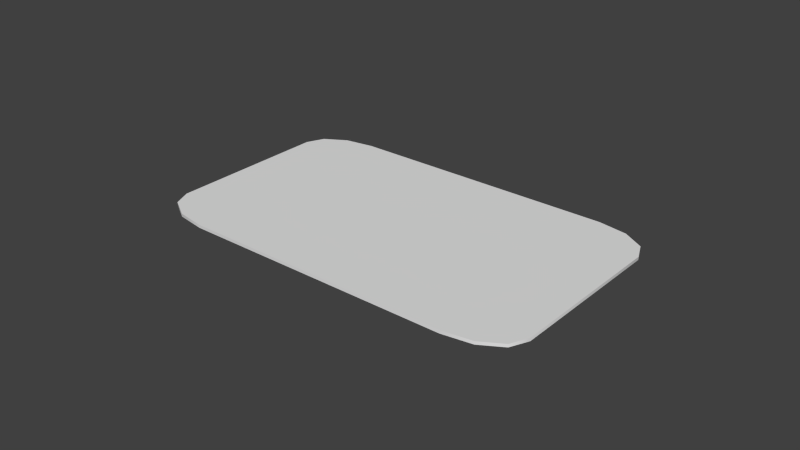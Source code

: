 # Source: Birth_Control_Pills_Shadow_Map.blend  (saved by Blender 2.79.0; exported with 4.5.12 LTS)
import bpy
from mathutils import Matrix  # noqa: F401  (used for matrix-valued properties, if any)

bpy.ops.wm.read_factory_settings(use_empty=True)
scene = bpy.context.scene
scene.name = 'Scene'

# ---- collections
col_collection_1 = bpy.data.collections.new('Collection 1'); scene.collection.children.link(col_collection_1)

# ---- world
world_world = bpy.data.worlds.new('World'); scene.world = world_world
world_world.color = (0.05088, 0.05088, 0.05088)
world_world.use_sun_shadow = False
world_world.sun_shadow_jitter_overblur = 0.0
world_world.cycles.sampling_method = 'NONE'
world_world.cycles.sample_map_resolution = 256
world_world.light_settings.ao_factor = 1.75

# ---- meshes
me_birth_control_pills = bpy.data.meshes.new('Birth Control Pills')
me_birth_control_pills.from_pydata([(-0.04436, -0.0381, -0.001), (-0.05393, -0.03656, -0.001), (-0.06094, -0.03236, -0.001), (0.05393, -0.03656, -0.001), (-0.04436, 0.0381, -0.001), (0.04436, 0.0381, -0.001), (0.0635, 0.02662, -0.001), (-0.0635, -0.02662, -0.001), (-0.0635, 0.02662, -0.001), (-0.06094, 0.03236, -0.001), (-0.05393, 0.03656, -0.001), (0.05393, 0.03656, -0.001), (0.06094, 0.03236, -0.001), (0.0635, -0.02662, -0.001), (0.06094, -0.03236, -0.001), (0.04436, -0.0381, -0.001), (-0.0635, -0.02662, -0.002), (-0.0635, 0.02662, -0.002), (-0.06094, 0.03236, -0.002), (-0.05393, 0.03656, -0.002), (-0.04436, 0.0381, -0.002), (0.04436, 0.0381, -0.002), (0.05393, 0.03656, -0.002), (0.06094, 0.03236, -0.002), (0.0635, 0.02662, -0.002), (0.0635, -0.02662, -0.002), (0.06094, -0.03236, -0.002), (0.05393, -0.03656, -0.002), (0.04436, -0.0381, -0.002), (-0.04436, -0.0381, -0.002), (-0.05393, -0.03656, -0.002), (-0.06094, -0.03236, -0.002), (-0.04436, 0.0381, -0.001), (0.04436, 0.0381, -0.001), (-0.04436, -0.0381, -0.001), (-0.05393, -0.03656, -0.001), (-0.06094, -0.03236, -0.001), (-0.0635, -0.02662, -0.001), (-0.0635, 0.02662, -0.001), (-0.06094, 0.03236, -0.001), (-0.05393, 0.03656, -0.001), (0.05393, 0.03656, -0.001), (0.06094, 0.03236, -0.001), (0.0635, -0.02662, -0.001), (0.06094, -0.03236, -0.001), (-0.0635, -0.02662, -0.002), (-0.0635, 0.02662, -0.002), (-0.06094, 0.03236, -0.002), (-0.05393, 0.03656, -0.002), (-0.04436, 0.0381, -0.002), (0.04436, 0.0381, -0.002), (0.05393, 0.03656, -0.002), (0.06094, 0.03236, -0.002), (0.0635, 0.02662, -0.002), (0.0635, -0.02662, -0.002), (0.06094, -0.03236, -0.002), (0.05393, -0.03656, -0.002), (0.04436, -0.0381, -0.002), (-0.04436, -0.0381, -0.002), (-0.05393, -0.03656, -0.002), (-0.06094, -0.03236, -0.002), (0.0635, 0.02662, -0.001), (0.05393, -0.03656, -0.001), (0.04436, -0.0381, -0.001)], [], [(61, 37, 15), (37, 32, 38), (38, 32, 39), (39, 32, 40), (32, 61, 33), (33, 61, 41), (41, 61, 42), (61, 15, 43), (43, 15, 44), (44, 15, 62), (15, 37, 34), (34, 37, 35), (35, 37, 36), (37, 61, 32), (14, 55, 54, 13), (9, 47, 46, 8), (13, 54, 53, 6), (7, 45, 60, 2), (8, 46, 45, 7), (6, 53, 52, 12), (2, 60, 59, 1), (12, 52, 51, 11), (1, 59, 58, 0), (11, 51, 50, 5), (0, 58, 57, 63), (5, 50, 49, 4), (63, 57, 27, 3), (4, 49, 48, 10), (24, 28, 16), (16, 17, 20), (17, 18, 20), (18, 19, 20), (20, 21, 24), (21, 22, 24), (22, 23, 24), (24, 25, 28), (25, 26, 28), (26, 56, 28), (28, 29, 16), (29, 30, 16), (30, 31, 16), (16, 20, 24), (10, 48, 47, 9), (3, 27, 55, 14)])
me_birth_control_pills.polygons.foreach_set('use_smooth', [True] * 44)
_uv = me_birth_control_pills.uv_layers.new(name='UVMap')
_uv.uv.foreach_set('vector', [1.0, 0.5117, 0.0, 0.08984, 0.8516, 0.0, 0.0, 0.08984, 0.1523, 0.6016, 0.0, 0.5117, 0.0, 0.5117, 0.1523, 0.6016, 0.01953, 0.5547, 0.01953, 0.5547, 0.1523, 0.6016, 0.07422, 0.5898, 0.1523, 0.6016, 1.0, 0.5117, 0.8516, 0.6016, 0.8516, 0.6016, 1.0, 0.5117, 0.9258, 0.5898, 0.9258, 0.5898, 1.0, 0.5117, 0.9805, 0.5547, 1.0, 0.5117, 0.8516, 0.0, 1.0, 0.08984, 1.0, 0.08984, 0.8516, 0.0, 0.9805, 0.04688, 0.9805, 0.04688, 0.8516, 0.0, 0.9258, 0.01172, 0.8516, 0.0, 0.0, 0.08984, 0.1523, 0.0, 0.1523, 0.0, 0.0, 0.08984, 0.07422, 0.01172, 0.07422, 0.01172, 0.0, 0.08984, 0.01953, 0.04688, 0.0, 0.08984, 1.0, 0.5117, 0.1523, 0.6016, 0.003906, 0.9961, 0.003906, 0.9961, 0.003906, 0.9961, 0.003906, 0.9961, 0.003906, 0.9961, 0.003906, 0.9961, 0.003906, 0.9961, 0.003906, 0.9961, 0.003906, 0.9961, 0.003906, 0.9961, 0.003906, 0.9961, 0.003906, 0.9961, 0.003906, 0.9961, 0.003906, 0.9961, 0.003906, 0.9961, 0.003906, 0.9961, 0.003906, 0.9961, 0.003906, 0.9961, 0.003906, 0.9961, 0.003906, 0.9961, 0.003906, 0.9961, 0.003906, 0.9961, 0.003906, 0.9961, 0.003906, 0.9961, 0.003906, 0.9961, 0.003906, 0.9961, 0.003906, 0.9961, 0.003906, 0.9961, 0.003906, 0.9961, 0.003906, 0.9961, 0.003906, 0.9961, 0.003906, 0.9961, 0.003906, 0.9961, 0.003906, 0.9961, 0.003906, 0.9961, 0.003906, 0.9961, 0.003906, 0.9961, 0.003906, 0.9961, 0.003906, 0.9961, 0.003906, 0.9961, 0.003906, 0.9961, 0.003906, 0.9961, 0.003906, 0.9961, 0.003906, 0.9961, 0.003906, 0.9961, 0.003906, 0.9961, 0.003906, 0.9961, 0.003906, 0.9961, 0.003906, 0.9961, 0.003906, 0.9961, 0.003906, 0.9961, 0.003906, 0.9961, 0.003906, 0.9961, 0.003906, 0.9961, 0.003906, 0.9961, 0.003906, 0.9961, 0.003906, 0.9961, 0.003906, 0.9961, 0.003906, 0.9961, 0.003906, 0.9961, 0.003906, 0.9961, 0.003906, 0.9961, 0.003906, 0.9961, 0.003906, 0.9961, 0.003906, 0.9961, 0.003906, 0.9961, 0.003906, 0.9961, 0.003906, 0.9961, 0.003906, 0.9961, 0.003906, 0.9961, 0.003906, 0.9961, 0.003906, 0.9961, 0.003906, 0.9961, 0.003906, 0.9961, 0.003906, 0.9961, 0.003906, 0.9961, 0.003906, 0.9961, 0.003906, 0.9961, 0.003906, 0.9961, 0.003906, 0.9961, 0.003906, 0.9961, 0.003906, 0.9961, 0.003906, 0.9961, 0.003906, 0.9961, 0.003906, 0.9961, 0.003906, 0.9961, 0.003906, 0.9961, 0.003906, 0.9961, 0.003906, 0.9961, 0.003906, 0.9961, 0.003906, 0.9961, 0.003906, 0.9961, 0.003906, 0.9961, 0.003906, 0.9961, 0.003906, 0.9961, 0.003906, 0.9961, 0.003906, 0.9961, 0.003906, 0.9961, 0.003906, 0.9961, 0.003906, 0.9961, 0.003906, 0.9961, 0.003906, 0.9961, 0.003906, 0.9961, 0.003906, 0.9961, 0.003906, 0.9961, 0.003906, 0.9961])
me_birth_control_pills.use_remesh_preserve_volume = False
me_birth_control_pills.use_remesh_preserve_attributes = False
me_birth_control_pills.use_mirror_vertex_groups = False
me_birth_control_pills.update()
arm_armature = bpy.data.armatures.new('Armature')  # bones are not reproduced

# ---- objects
ob_rig = bpy.data.objects.new('Rig', arm_armature)
ob_birth_control_pills = bpy.data.objects.new('Birth Control Pills', me_birth_control_pills)

# ---- transforms, parenting, visibility, modifiers, constraints
ob_rig.location = (0.0, 0.0, 0.0)
ob_rig.show_in_front = True
ob_rig.lineart.crease_threshold = 0.0
ob_birth_control_pills.location = (0.0, 0.0, 0.002)
ob_birth_control_pills.lineart.crease_threshold = 0.0
_m = ob_birth_control_pills.modifiers.new('Armature', 'ARMATURE')
_m.object = ob_rig

# ---- collection membership
col_collection_1.objects.link(ob_rig)
col_collection_1.objects.link(ob_birth_control_pills)

# ---- scene / render settings (as saved in the file)
scene.frame_start = 1; scene.frame_end = 250; scene.frame_set(1)
scene.render.engine = 'BLENDER_EEVEE_NEXT'
scene.render.resolution_percentage = 50
scene.render.dither_intensity = 0.0
scene.cycles.use_denoising = False
scene.cycles.samples = 10
scene.cycles.sampling_pattern = 'TABULATED_SOBOL'
scene.cycles.use_adaptive_sampling = False
scene.cycles.use_light_tree = False
scene.cycles.blur_glossy = 0.0
scene.cycles.volume_bounces = 1
scene.cycles.pixel_filter_type = 'GAUSSIAN'
scene.cycles.sample_clamp_indirect = 0.0
scene.view_settings.view_transform = 'Standard'
bpy.context.view_layer.update()

# ---- added for rendering (the .blend has no active camera and no usable light): camera, sun
cam_auto = bpy.data.cameras.new('AutoCamera')
cam_auto.lens = 50.0
cam_auto.sensor_width = 36.0
cam_auto.clip_end = 1000.0
ob_auto_camera = bpy.data.objects.new('AutoCamera', cam_auto)
scene.collection.objects.link(ob_auto_camera)
ob_auto_camera.location = (0.185045, -0.222054, 0.148536)
ob_auto_camera.rotation_euler = (1.09748, -7.21219e-08, 0.694738)
scene.camera = ob_auto_camera
light_auto_sun = bpy.data.lights.new('AutoSun', 'SUN')
light_auto_sun.energy = 3.0
light_auto_sun.angle = 0.0523599
ob_auto_sun = bpy.data.objects.new('AutoSun', light_auto_sun)
scene.collection.objects.link(ob_auto_sun)
ob_auto_sun.rotation_euler = (0.872665, 0.174533, 0.523599)
bpy.context.view_layer.update()
